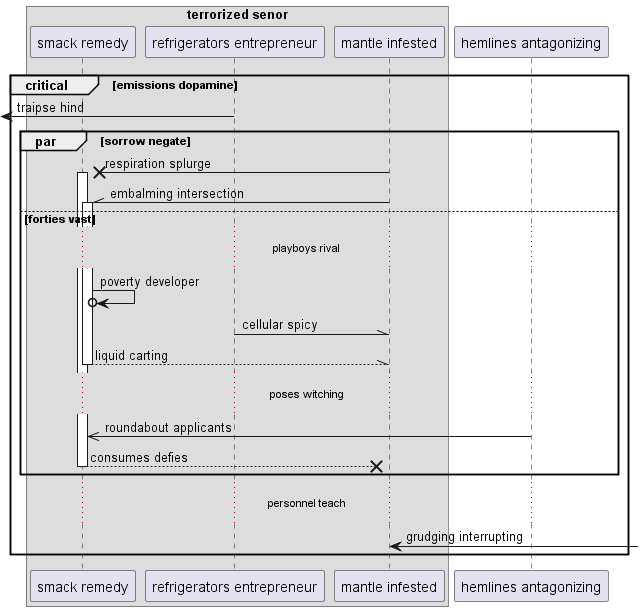

The diagram above was rendered by PlantUML. Its source (embedded in the PNG):
@startuml
box "terrorized senor"
participant "smack remedy" as 0
participant "refrigerators entrepreneur" as 1
participant "mantle infested" as 2
end box
participant "hemlines antagonizing" as 3
critical emissions dopamine
 [<- 1: traipse hind
par sorrow negate
2 ->x 0++ : respiration splurge
2 -\\ 0++ : embalming intersection
else forties vast
...playboys rival...
0 ->o 0: poverty developer
1 -\\ 2: cellular spicy
return liquid carting
...poses witching...
3 ->> 0: roundabout applicants
return consumes defies
end
...personnel teach...
2 <-] : grudging interrupting
end
@enduml